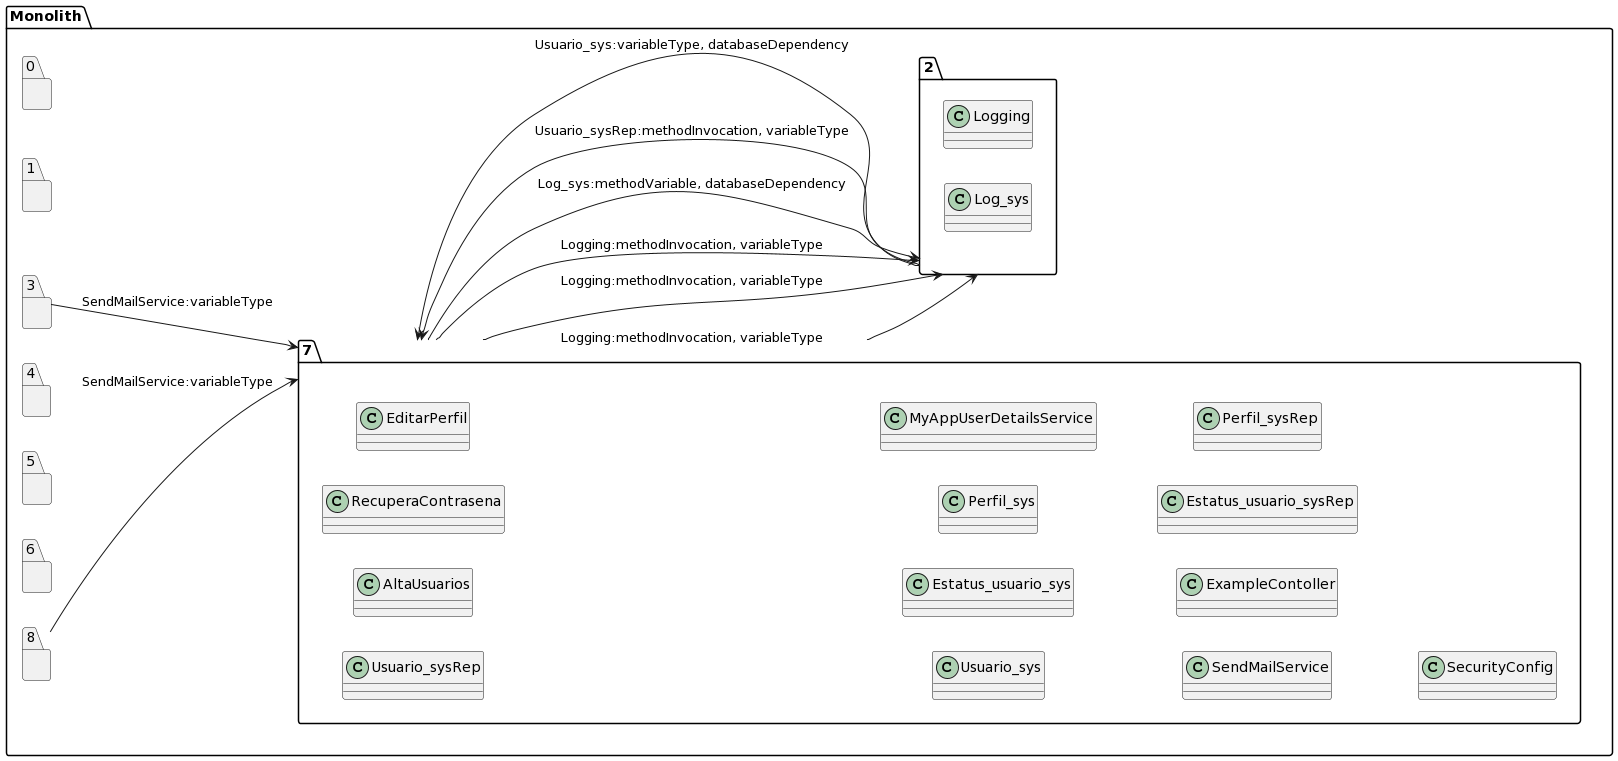

The diagram above was rendered by PlantUML. Its source (embedded in the PNG):
@startuml
left to right direction
package "Monolith" {
package "7"{
class Usuario_sysRep
class AltaUsuarios
class RecuperaContrasena
class EditarPerfil
class Usuario_sys
class Estatus_usuario_sys
class Perfil_sys
class MyAppUserDetailsService
class SendMailService
class ExampleContoller
class Estatus_usuario_sysRep
class Perfil_sysRep
class SecurityConfig
}
package "0"{
}
package "1"{
}
package "2"{
class Logging
class Logging
class Logging
class Log_sys
}
package "3"{
}
package "4"{
}
package "5"{
}
package "6"{
}
package "8"{
}
}
"7"-->"2":Logging:methodInvocation, variableType
"7"-->"2":Logging:methodInvocation, variableType
"7"-->"2":Logging:methodInvocation, variableType
"7"-->"2":Log_sys:methodVariable, databaseDependency
"2"-->"7":Usuario_sysRep:methodInvocation, variableType
"2"-->"7":Usuario_sys:variableType, databaseDependency
"3"-->"7":SendMailService:variableType
"8"-->"7":SendMailService:variableType
@enduml